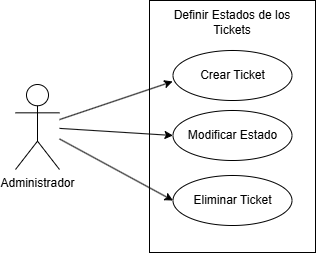

The diagram above was exported from draw.io. Its source (the exported page's mxGraphModel, read from the mxfile embedded in the PNG):
<mxGraphModel dx="960" dy="541" grid="1" gridSize="10" guides="1" tooltips="1" connect="1" arrows="1" fold="1" page="1" pageScale="1" pageWidth="827" pageHeight="1169" math="0" shadow="0">
  <root>
    <mxCell id="0" />
    <mxCell id="1" parent="0" />
    <mxCell id="IM6qOY-KoWdQxu529Ucm-13" value="Administrador" style="shape=umlActor;verticalLabelPosition=bottom;verticalAlign=top;html=1;outlineConnect=0;" parent="1" vertex="1">
      <mxGeometry x="280" y="542" width="44" height="85" as="geometry" />
    </mxCell>
    <mxCell id="IM6qOY-KoWdQxu529Ucm-16" value="" style="rounded=0;whiteSpace=wrap;html=1;" parent="1" vertex="1">
      <mxGeometry x="414" y="458" width="166" height="252" as="geometry" />
    </mxCell>
    <mxCell id="IM6qOY-KoWdQxu529Ucm-17" value="Crear Ticket" style="ellipse;whiteSpace=wrap;html=1;" parent="1" vertex="1">
      <mxGeometry x="437.5" y="508" width="119" height="50" as="geometry" />
    </mxCell>
    <mxCell id="IM6qOY-KoWdQxu529Ucm-18" value="Modificar Estado" style="ellipse;whiteSpace=wrap;html=1;" parent="1" vertex="1">
      <mxGeometry x="437.5" y="568" width="119" height="50" as="geometry" />
    </mxCell>
    <mxCell id="IM6qOY-KoWdQxu529Ucm-21" value="Definir Estados de los Tickets" style="text;html=1;align=center;verticalAlign=middle;whiteSpace=wrap;rounded=0;" parent="1" vertex="1">
      <mxGeometry x="419" y="465" width="156" height="30" as="geometry" />
    </mxCell>
    <mxCell id="IM6qOY-KoWdQxu529Ucm-23" value="" style="endArrow=classic;html=1;rounded=0;entryX=-0.003;entryY=0.62;entryDx=0;entryDy=0;entryPerimeter=0;" parent="1" source="IM6qOY-KoWdQxu529Ucm-13" target="IM6qOY-KoWdQxu529Ucm-17" edge="1">
      <mxGeometry width="50" height="50" relative="1" as="geometry">
        <mxPoint x="554" y="605" as="sourcePoint" />
        <mxPoint x="604" y="555" as="targetPoint" />
      </mxGeometry>
    </mxCell>
    <mxCell id="IM6qOY-KoWdQxu529Ucm-24" value="" style="endArrow=classic;html=1;rounded=0;entryX=0;entryY=0.5;entryDx=0;entryDy=0;" parent="1" source="IM6qOY-KoWdQxu529Ucm-13" target="IM6qOY-KoWdQxu529Ucm-18" edge="1">
      <mxGeometry width="50" height="50" relative="1" as="geometry">
        <mxPoint x="334" y="606" as="sourcePoint" />
        <mxPoint x="421" y="586" as="targetPoint" />
      </mxGeometry>
    </mxCell>
    <mxCell id="ffENzeXIT7bqUYKCgklH-1" value="Eliminar Ticket" style="ellipse;whiteSpace=wrap;html=1;" vertex="1" parent="1">
      <mxGeometry x="437.5" y="633" width="119" height="50" as="geometry" />
    </mxCell>
    <mxCell id="ffENzeXIT7bqUYKCgklH-4" value="" style="endArrow=classic;html=1;rounded=0;entryX=0;entryY=0.5;entryDx=0;entryDy=0;" edge="1" parent="1" source="IM6qOY-KoWdQxu529Ucm-13" target="ffENzeXIT7bqUYKCgklH-1">
      <mxGeometry width="50" height="50" relative="1" as="geometry">
        <mxPoint x="334" y="614" as="sourcePoint" />
        <mxPoint x="428" y="640" as="targetPoint" />
      </mxGeometry>
    </mxCell>
  </root>
</mxGraphModel>